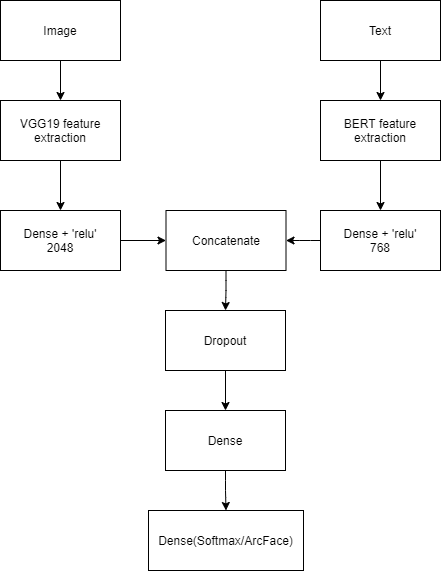

The diagram above was exported from draw.io. Its source (the exported page's mxGraphModel, read from the mxfile embedded in the PNG):
<mxGraphModel dx="1730" dy="912" grid="0" gridSize="10" guides="1" tooltips="1" connect="1" arrows="1" fold="1" page="1" pageScale="1" pageWidth="850" pageHeight="1100" background="none" math="0" shadow="0">
  <root>
    <mxCell id="0" />
    <mxCell id="1" parent="0" />
    <mxCell id="2rR1GFWS58sNDrjL-Xfh-6" value="" style="edgeStyle=orthogonalEdgeStyle;orthogonalLoop=1;jettySize=auto;html=1;" edge="1" parent="1" source="2rR1GFWS58sNDrjL-Xfh-1" target="2rR1GFWS58sNDrjL-Xfh-5">
      <mxGeometry relative="1" as="geometry" />
    </mxCell>
    <mxCell id="2rR1GFWS58sNDrjL-Xfh-1" value="Image" style="whiteSpace=wrap;html=1;" vertex="1" parent="1">
      <mxGeometry x="200" y="40" width="120" height="60" as="geometry" />
    </mxCell>
    <mxCell id="2rR1GFWS58sNDrjL-Xfh-4" value="" style="edgeStyle=orthogonalEdgeStyle;orthogonalLoop=1;jettySize=auto;html=1;" edge="1" parent="1" source="2rR1GFWS58sNDrjL-Xfh-2" target="2rR1GFWS58sNDrjL-Xfh-3">
      <mxGeometry relative="1" as="geometry" />
    </mxCell>
    <mxCell id="2rR1GFWS58sNDrjL-Xfh-2" value="Text" style="whiteSpace=wrap;html=1;" vertex="1" parent="1">
      <mxGeometry x="520" y="40" width="120" height="60" as="geometry" />
    </mxCell>
    <mxCell id="2rR1GFWS58sNDrjL-Xfh-8" value="" style="edgeStyle=orthogonalEdgeStyle;orthogonalLoop=1;jettySize=auto;html=1;" edge="1" parent="1" source="2rR1GFWS58sNDrjL-Xfh-3" target="2rR1GFWS58sNDrjL-Xfh-7">
      <mxGeometry relative="1" as="geometry" />
    </mxCell>
    <mxCell id="2rR1GFWS58sNDrjL-Xfh-3" value="BERT feature extraction" style="whiteSpace=wrap;html=1;" vertex="1" parent="1">
      <mxGeometry x="520" y="140" width="120" height="60" as="geometry" />
    </mxCell>
    <mxCell id="2rR1GFWS58sNDrjL-Xfh-10" value="" style="edgeStyle=orthogonalEdgeStyle;orthogonalLoop=1;jettySize=auto;html=1;" edge="1" parent="1" source="2rR1GFWS58sNDrjL-Xfh-5" target="2rR1GFWS58sNDrjL-Xfh-9">
      <mxGeometry relative="1" as="geometry" />
    </mxCell>
    <mxCell id="2rR1GFWS58sNDrjL-Xfh-5" value="VGG19 feature extraction" style="whiteSpace=wrap;html=1;" vertex="1" parent="1">
      <mxGeometry x="200" y="140" width="120" height="60" as="geometry" />
    </mxCell>
    <mxCell id="2rR1GFWS58sNDrjL-Xfh-13" value="" style="edgeStyle=orthogonalEdgeStyle;orthogonalLoop=1;jettySize=auto;html=1;" edge="1" parent="1" source="2rR1GFWS58sNDrjL-Xfh-7" target="2rR1GFWS58sNDrjL-Xfh-11">
      <mxGeometry relative="1" as="geometry" />
    </mxCell>
    <mxCell id="2rR1GFWS58sNDrjL-Xfh-7" value="Dense + 'relu'&lt;br&gt;768" style="whiteSpace=wrap;html=1;" vertex="1" parent="1">
      <mxGeometry x="520" y="250" width="120" height="60" as="geometry" />
    </mxCell>
    <mxCell id="2rR1GFWS58sNDrjL-Xfh-12" value="" style="edgeStyle=orthogonalEdgeStyle;orthogonalLoop=1;jettySize=auto;html=1;" edge="1" parent="1" source="2rR1GFWS58sNDrjL-Xfh-9" target="2rR1GFWS58sNDrjL-Xfh-11">
      <mxGeometry relative="1" as="geometry" />
    </mxCell>
    <mxCell id="2rR1GFWS58sNDrjL-Xfh-9" value="Dense + 'relu'&lt;br&gt;2048" style="whiteSpace=wrap;html=1;" vertex="1" parent="1">
      <mxGeometry x="200" y="250" width="120" height="60" as="geometry" />
    </mxCell>
    <mxCell id="2rR1GFWS58sNDrjL-Xfh-15" value="" style="edgeStyle=orthogonalEdgeStyle;orthogonalLoop=1;jettySize=auto;html=1;" edge="1" parent="1" source="2rR1GFWS58sNDrjL-Xfh-11" target="2rR1GFWS58sNDrjL-Xfh-14">
      <mxGeometry relative="1" as="geometry" />
    </mxCell>
    <mxCell id="2rR1GFWS58sNDrjL-Xfh-11" value="Concatenate" style="whiteSpace=wrap;html=1;" vertex="1" parent="1">
      <mxGeometry x="365.5" y="250" width="120" height="60" as="geometry" />
    </mxCell>
    <mxCell id="2rR1GFWS58sNDrjL-Xfh-17" value="" style="edgeStyle=orthogonalEdgeStyle;orthogonalLoop=1;jettySize=auto;html=1;" edge="1" parent="1" source="2rR1GFWS58sNDrjL-Xfh-14" target="2rR1GFWS58sNDrjL-Xfh-16">
      <mxGeometry relative="1" as="geometry" />
    </mxCell>
    <mxCell id="2rR1GFWS58sNDrjL-Xfh-14" value="Dropout" style="whiteSpace=wrap;html=1;" vertex="1" parent="1">
      <mxGeometry x="365" y="350" width="120" height="60" as="geometry" />
    </mxCell>
    <mxCell id="2rR1GFWS58sNDrjL-Xfh-19" value="" style="edgeStyle=orthogonalEdgeStyle;orthogonalLoop=1;jettySize=auto;html=1;" edge="1" parent="1" source="2rR1GFWS58sNDrjL-Xfh-16" target="2rR1GFWS58sNDrjL-Xfh-18">
      <mxGeometry relative="1" as="geometry" />
    </mxCell>
    <mxCell id="2rR1GFWS58sNDrjL-Xfh-16" value="Dense" style="whiteSpace=wrap;html=1;" vertex="1" parent="1">
      <mxGeometry x="365" y="450" width="120" height="60" as="geometry" />
    </mxCell>
    <mxCell id="2rR1GFWS58sNDrjL-Xfh-18" value="Dense(Softmax/ArcFace)" style="whiteSpace=wrap;html=1;" vertex="1" parent="1">
      <mxGeometry x="348" y="550" width="155" height="60" as="geometry" />
    </mxCell>
  </root>
</mxGraphModel>